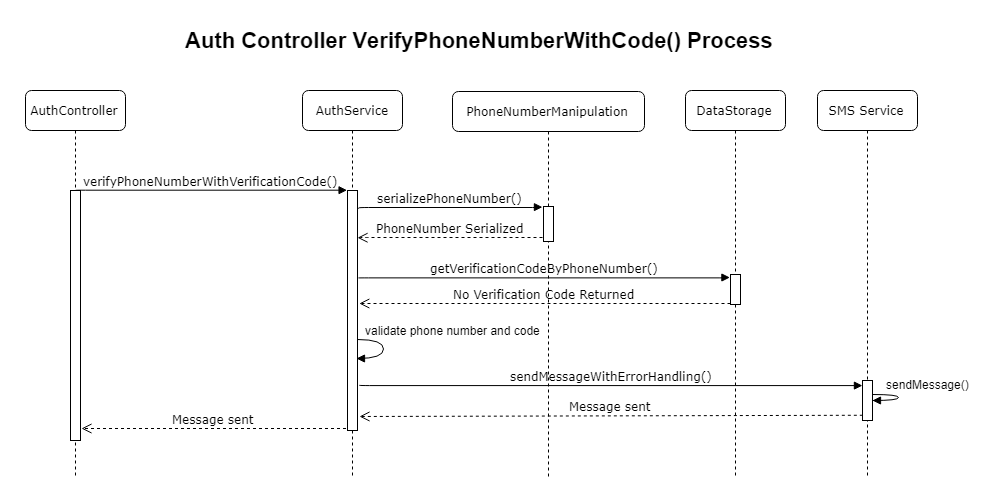

The diagram above was exported from draw.io. Its source (the exported page's mxGraphModel, read from the mxfile embedded in the PNG):
<mxGraphModel dx="1922" dy="745" grid="1" gridSize="10" guides="1" tooltips="1" connect="1" arrows="1" fold="1" page="1" pageScale="1" pageWidth="850" pageHeight="1100" math="0" shadow="0">
  <root>
    <mxCell id="0" />
    <mxCell id="1" parent="0" />
    <mxCell id="IfEg95ZnNxZu4JaR-eha-1" value="PhoneNumberManipulation&lt;br&gt;" style="shape=umlLifeline;perimeter=lifelinePerimeter;whiteSpace=wrap;html=1;container=1;collapsible=0;recursiveResize=0;outlineConnect=0;rounded=1;shadow=0;comic=0;labelBackgroundColor=none;strokeColor=#000000;strokeWidth=1;fillColor=#FFFFFF;fontFamily=Verdana;fontSize=12;fontColor=#000000;align=center;" vertex="1" parent="1">
      <mxGeometry x="485" y="164" width="192" height="386" as="geometry" />
    </mxCell>
    <mxCell id="IfEg95ZnNxZu4JaR-eha-2" value="" style="html=1;points=[];perimeter=orthogonalPerimeter;rounded=0;shadow=0;comic=0;labelBackgroundColor=none;strokeColor=#000000;strokeWidth=1;fillColor=#FFFFFF;fontFamily=Verdana;fontSize=12;fontColor=#000000;align=center;" vertex="1" parent="IfEg95ZnNxZu4JaR-eha-1">
      <mxGeometry x="91" y="115" width="10" height="35" as="geometry" />
    </mxCell>
    <mxCell id="IfEg95ZnNxZu4JaR-eha-3" value="&lt;div&gt;&lt;span&gt;getVerificationCodeByPhoneNumber()&lt;/span&gt;&lt;/div&gt;" style="html=1;verticalAlign=bottom;endArrow=block;labelBackgroundColor=none;fontFamily=Verdana;fontSize=12;edgeStyle=elbowEdgeStyle;elbow=vertical;entryX=-0.157;entryY=0;entryDx=0;entryDy=0;entryPerimeter=0;" edge="1" parent="IfEg95ZnNxZu4JaR-eha-1">
      <mxGeometry relative="1" as="geometry">
        <mxPoint x="-94" y="186.5" as="sourcePoint" />
        <mxPoint x="277.42857142857133" y="186" as="targetPoint" />
        <Array as="points" />
      </mxGeometry>
    </mxCell>
    <mxCell id="IfEg95ZnNxZu4JaR-eha-4" value="DataStorage" style="shape=umlLifeline;perimeter=lifelinePerimeter;whiteSpace=wrap;html=1;container=1;collapsible=0;recursiveResize=0;outlineConnect=0;rounded=1;shadow=0;comic=0;labelBackgroundColor=none;strokeColor=#000000;strokeWidth=1;fillColor=#FFFFFF;fontFamily=Verdana;fontSize=12;fontColor=#000000;align=center;" vertex="1" parent="1">
      <mxGeometry x="718" y="163" width="100" height="387" as="geometry" />
    </mxCell>
    <mxCell id="IfEg95ZnNxZu4JaR-eha-5" value="" style="html=1;points=[];perimeter=orthogonalPerimeter;rounded=0;shadow=0;comic=0;labelBackgroundColor=none;strokeColor=#000000;strokeWidth=1;fillColor=#FFFFFF;fontFamily=Verdana;fontSize=12;fontColor=#000000;align=center;" vertex="1" parent="IfEg95ZnNxZu4JaR-eha-4">
      <mxGeometry x="45" y="184" width="10" height="30" as="geometry" />
    </mxCell>
    <mxCell id="IfEg95ZnNxZu4JaR-eha-6" value="SMS Service" style="shape=umlLifeline;perimeter=lifelinePerimeter;whiteSpace=wrap;html=1;container=1;collapsible=0;recursiveResize=0;outlineConnect=0;rounded=1;shadow=0;comic=0;labelBackgroundColor=none;strokeColor=#000000;strokeWidth=1;fillColor=#FFFFFF;fontFamily=Verdana;fontSize=12;fontColor=#000000;align=center;" vertex="1" parent="1">
      <mxGeometry x="850" y="163" width="100" height="387" as="geometry" />
    </mxCell>
    <mxCell id="IfEg95ZnNxZu4JaR-eha-7" value="" style="html=1;points=[];perimeter=orthogonalPerimeter;rounded=0;shadow=0;comic=0;labelBackgroundColor=none;strokeColor=#000000;strokeWidth=1;fillColor=#FFFFFF;fontFamily=Verdana;fontSize=12;fontColor=#000000;align=center;" vertex="1" parent="IfEg95ZnNxZu4JaR-eha-6">
      <mxGeometry x="45" y="290" width="10" height="40" as="geometry" />
    </mxCell>
    <mxCell id="IfEg95ZnNxZu4JaR-eha-8" value="AuthController" style="shape=umlLifeline;perimeter=lifelinePerimeter;whiteSpace=wrap;html=1;container=1;collapsible=0;recursiveResize=0;outlineConnect=0;rounded=1;shadow=0;comic=0;labelBackgroundColor=none;strokeColor=#000000;strokeWidth=1;fillColor=#FFFFFF;fontFamily=Verdana;fontSize=12;fontColor=#000000;align=center;" vertex="1" parent="1">
      <mxGeometry x="58" y="163" width="100" height="387" as="geometry" />
    </mxCell>
    <mxCell id="IfEg95ZnNxZu4JaR-eha-9" value="" style="html=1;points=[];perimeter=orthogonalPerimeter;rounded=0;shadow=0;comic=0;labelBackgroundColor=none;strokeColor=#000000;strokeWidth=1;fillColor=#FFFFFF;fontFamily=Verdana;fontSize=12;fontColor=#000000;align=center;" vertex="1" parent="IfEg95ZnNxZu4JaR-eha-8">
      <mxGeometry x="45" y="100" width="10" height="250" as="geometry" />
    </mxCell>
    <mxCell id="IfEg95ZnNxZu4JaR-eha-10" value="Message sent" style="html=1;verticalAlign=bottom;endArrow=open;dashed=1;endSize=8;exitX=0;exitY=0.95;labelBackgroundColor=none;fontFamily=Verdana;fontSize=12;" edge="1" parent="1">
      <mxGeometry relative="1" as="geometry">
        <mxPoint x="392" y="489" as="targetPoint" />
        <mxPoint x="895.344827586207" y="487.75862068965534" as="sourcePoint" />
      </mxGeometry>
    </mxCell>
    <mxCell id="IfEg95ZnNxZu4JaR-eha-11" value="&lt;span&gt;verifyPhoneNumberWithVerificationCode()&lt;/span&gt;" style="html=1;verticalAlign=bottom;endArrow=block;entryX=0;entryY=0;labelBackgroundColor=none;fontFamily=Verdana;fontSize=12;edgeStyle=elbowEdgeStyle;elbow=vertical;" edge="1" parent="1" source="IfEg95ZnNxZu4JaR-eha-9" target="IfEg95ZnNxZu4JaR-eha-24">
      <mxGeometry relative="1" as="geometry">
        <mxPoint x="295" y="273" as="sourcePoint" />
      </mxGeometry>
    </mxCell>
    <mxCell id="IfEg95ZnNxZu4JaR-eha-12" value="serializePhoneNumber()" style="html=1;verticalAlign=bottom;endArrow=block;labelBackgroundColor=none;fontFamily=Verdana;fontSize=12;edgeStyle=elbowEdgeStyle;elbow=vertical;entryX=-0.18;entryY=0.031;entryDx=0;entryDy=0;entryPerimeter=0;" edge="1" parent="1" target="IfEg95ZnNxZu4JaR-eha-2">
      <mxGeometry relative="1" as="geometry">
        <mxPoint x="391" y="281" as="sourcePoint" />
        <mxPoint x="585" y="280" as="targetPoint" />
        <Array as="points">
          <mxPoint x="593" y="280" />
        </Array>
      </mxGeometry>
    </mxCell>
    <mxCell id="IfEg95ZnNxZu4JaR-eha-13" value="PhoneNumber Serialized" style="html=1;verticalAlign=bottom;endArrow=open;dashed=1;endSize=8;labelBackgroundColor=none;fontFamily=Verdana;fontSize=12;edgeStyle=elbowEdgeStyle;elbow=vertical;entryX=1;entryY=0.349;entryDx=0;entryDy=0;entryPerimeter=0;" edge="1" parent="1">
      <mxGeometry relative="1" as="geometry">
        <mxPoint x="390.04761904761904" y="310.2380952380952" as="targetPoint" />
        <Array as="points">
          <mxPoint x="395" y="310" />
        </Array>
        <mxPoint x="575" y="310" as="sourcePoint" />
      </mxGeometry>
    </mxCell>
    <mxCell id="IfEg95ZnNxZu4JaR-eha-14" value="No Verification Code Returned" style="html=1;verticalAlign=bottom;endArrow=open;dashed=1;endSize=8;labelBackgroundColor=none;fontFamily=Verdana;fontSize=12;edgeStyle=elbowEdgeStyle;elbow=vertical;entryX=1.18;entryY=0.653;entryDx=0;entryDy=0;entryPerimeter=0;" edge="1" parent="1">
      <mxGeometry relative="1" as="geometry">
        <mxPoint x="391.79999999999995" y="376" as="targetPoint" />
        <Array as="points">
          <mxPoint x="708" y="376" />
          <mxPoint x="738" y="376" />
        </Array>
        <mxPoint x="763" y="376" as="sourcePoint" />
      </mxGeometry>
    </mxCell>
    <mxCell id="IfEg95ZnNxZu4JaR-eha-18" value="&lt;div&gt;&lt;span&gt;sendMessageWithErrorHandling()&lt;/span&gt;&lt;/div&gt;" style="html=1;verticalAlign=bottom;endArrow=block;labelBackgroundColor=none;fontFamily=Verdana;fontSize=12;edgeStyle=elbowEdgeStyle;elbow=vertical;entryX=0.022;entryY=0.116;entryDx=0;entryDy=0;entryPerimeter=0;" edge="1" parent="1" target="IfEg95ZnNxZu4JaR-eha-7">
      <mxGeometry relative="1" as="geometry">
        <mxPoint x="392" y="457.5" as="sourcePoint" />
        <mxPoint x="885" y="457" as="targetPoint" />
      </mxGeometry>
    </mxCell>
    <mxCell id="IfEg95ZnNxZu4JaR-eha-19" value="" style="html=1;verticalAlign=bottom;endArrow=block;labelBackgroundColor=none;fontFamily=Verdana;fontSize=12;edgeStyle=elbowEdgeStyle;elbow=vertical;exitX=0.094;exitY=1.016;exitDx=0;exitDy=0;exitPerimeter=0;" edge="1" parent="1">
      <mxGeometry x="-0.3333" y="22" relative="1" as="geometry">
        <mxPoint x="907.4000000000001" y="473.4" as="sourcePoint" />
        <mxPoint x="905" y="473" as="targetPoint" />
        <Array as="points">
          <mxPoint x="915" y="473" />
          <mxPoint x="925" y="473" />
        </Array>
        <mxPoint x="-2" y="-10" as="offset" />
      </mxGeometry>
    </mxCell>
    <mxCell id="IfEg95ZnNxZu4JaR-eha-20" value="" style="shape=requiredInterface;html=1;verticalLabelPosition=bottom;" vertex="1" parent="1">
      <mxGeometry x="905" y="467" width="26" height="6" as="geometry" />
    </mxCell>
    <mxCell id="IfEg95ZnNxZu4JaR-eha-21" value="sendMessage()" style="text;html=1;resizable=0;autosize=1;align=center;verticalAlign=middle;points=[];fillColor=none;strokeColor=none;rounded=0;" vertex="1" parent="1">
      <mxGeometry x="910.8023255813953" y="447" width="100" height="20" as="geometry" />
    </mxCell>
    <mxCell id="IfEg95ZnNxZu4JaR-eha-22" value="Message sent" style="html=1;verticalAlign=bottom;endArrow=open;dashed=1;endSize=8;labelBackgroundColor=none;fontFamily=Verdana;fontSize=12;" edge="1" parent="1">
      <mxGeometry relative="1" as="geometry">
        <mxPoint x="114" y="501" as="targetPoint" />
        <mxPoint x="378.5" y="501" as="sourcePoint" />
      </mxGeometry>
    </mxCell>
    <mxCell id="IfEg95ZnNxZu4JaR-eha-23" value="AuthService" style="shape=umlLifeline;perimeter=lifelinePerimeter;whiteSpace=wrap;html=1;container=1;collapsible=0;recursiveResize=0;outlineConnect=0;rounded=1;shadow=0;comic=0;labelBackgroundColor=none;strokeColor=#000000;strokeWidth=1;fillColor=#FFFFFF;fontFamily=Verdana;fontSize=12;fontColor=#000000;align=center;" vertex="1" parent="1">
      <mxGeometry x="335" y="163" width="100" height="387" as="geometry" />
    </mxCell>
    <mxCell id="IfEg95ZnNxZu4JaR-eha-24" value="" style="html=1;points=[];perimeter=orthogonalPerimeter;rounded=0;shadow=0;comic=0;labelBackgroundColor=none;strokeColor=#000000;strokeWidth=1;fillColor=#FFFFFF;fontFamily=Verdana;fontSize=12;fontColor=#000000;align=center;" vertex="1" parent="IfEg95ZnNxZu4JaR-eha-23">
      <mxGeometry x="45" y="100" width="10" height="240" as="geometry" />
    </mxCell>
    <mxCell id="IfEg95ZnNxZu4JaR-eha-25" value="Auth Controller V&lt;span&gt;erifyPhoneNumberWithCode&lt;/span&gt;&lt;span&gt;() Process&lt;/span&gt;&lt;br&gt;" style="text;html=1;resizable=0;points=[];autosize=1;align=left;verticalAlign=top;spacingTop=-4;fontSize=22;fontStyle=1" vertex="1" parent="1">
      <mxGeometry x="216" y="98" width="560" height="30" as="geometry" />
    </mxCell>
    <mxCell id="IfEg95ZnNxZu4JaR-eha-27" value="" style="html=1;verticalAlign=bottom;endArrow=block;labelBackgroundColor=none;fontFamily=Verdana;fontSize=12;edgeStyle=elbowEdgeStyle;elbow=vertical;exitX=0.094;exitY=1.016;exitDx=0;exitDy=0;exitPerimeter=0;" edge="1" parent="1">
      <mxGeometry x="-0.3333" y="22" relative="1" as="geometry">
        <mxPoint x="391.4000000000001" y="431.4" as="sourcePoint" />
        <mxPoint x="389" y="431" as="targetPoint" />
        <Array as="points">
          <mxPoint x="399" y="431" />
          <mxPoint x="409" y="431" />
        </Array>
        <mxPoint x="-2" y="-10" as="offset" />
      </mxGeometry>
    </mxCell>
    <mxCell id="IfEg95ZnNxZu4JaR-eha-28" value="" style="shape=requiredInterface;html=1;verticalLabelPosition=bottom;" vertex="1" parent="1">
      <mxGeometry x="390" y="412" width="26" height="19" as="geometry" />
    </mxCell>
    <mxCell id="IfEg95ZnNxZu4JaR-eha-29" value="validate phone number and code" style="text;html=1;resizable=0;autosize=1;align=center;verticalAlign=middle;points=[];fillColor=none;strokeColor=none;rounded=0;" vertex="1" parent="1">
      <mxGeometry x="390.8023255813953" y="393" width="190" height="20" as="geometry" />
    </mxCell>
  </root>
</mxGraphModel>